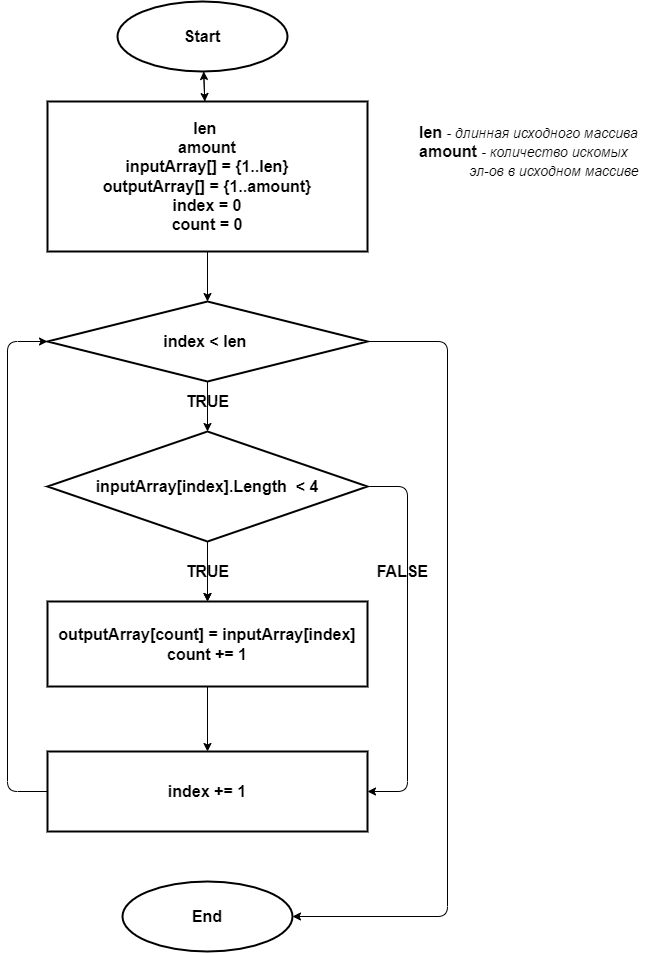

The diagram above was exported from draw.io. Its source (the exported page's mxGraphModel, read from the mxfile embedded in the PNG):
<mxGraphModel dx="609" dy="447" grid="1" gridSize="10" guides="1" tooltips="1" connect="1" arrows="1" fold="1" page="1" pageScale="1" pageWidth="827" pageHeight="1169" background="#ffffff" math="0" shadow="0">
  <root>
    <mxCell id="0" />
    <mxCell id="1" parent="0" />
    <mxCell id="4" value="" style="edgeStyle=none;html=1;strokeWidth=1;strokeColor=#000000;" edge="1" parent="1" source="2" target="3">
      <mxGeometry relative="1" as="geometry" />
    </mxCell>
    <mxCell id="2" value="&lt;font color=&quot;#000000&quot; style=&quot;font-size: 16px;&quot;&gt;Start&lt;/font&gt;" style="ellipse;whiteSpace=wrap;html=1;fillColor=none;strokeWidth=2;strokeColor=#000000;fontSize=16;fontStyle=1" parent="1" vertex="1">
      <mxGeometry x="270" y="40" width="170" height="70" as="geometry" />
    </mxCell>
    <mxCell id="6" value="" style="edgeStyle=none;html=1;fontSize=14;fontColor=#000000;strokeColor=#000000;strokeWidth=1;" edge="1" parent="1" source="3" target="5">
      <mxGeometry relative="1" as="geometry" />
    </mxCell>
    <mxCell id="22" value="" style="edgeStyle=none;html=1;fontSize=16;fontColor=#000000;strokeColor=#000000;strokeWidth=1;" edge="1" parent="1" source="3" target="2">
      <mxGeometry relative="1" as="geometry" />
    </mxCell>
    <mxCell id="3" value="&lt;font color=&quot;#000000&quot;&gt;len&amp;nbsp;&lt;br&gt;&amp;nbsp;amount&amp;nbsp;&lt;font&gt;&lt;br&gt;inputArray[] = {1..len}&lt;br&gt;outputArray[] = {1..amount}&lt;br&gt;index = 0&lt;br&gt;count = 0&lt;br&gt;&lt;/font&gt;&lt;/font&gt;" style="whiteSpace=wrap;html=1;fontSize=16;fillColor=none;strokeColor=#000000;strokeWidth=2;fontStyle=1;" vertex="1" parent="1">
      <mxGeometry x="200" y="140" width="320" height="150" as="geometry" />
    </mxCell>
    <mxCell id="8" value="" style="edgeStyle=none;html=1;fontSize=14;fontColor=#000000;strokeColor=#000000;strokeWidth=1;" edge="1" parent="1" source="5" target="7">
      <mxGeometry relative="1" as="geometry" />
    </mxCell>
    <mxCell id="24" style="edgeStyle=none;html=1;exitX=1;exitY=0.5;exitDx=0;exitDy=0;entryX=1;entryY=0.5;entryDx=0;entryDy=0;fontSize=16;fontColor=#000000;strokeColor=#000000;strokeWidth=1;" edge="1" parent="1" source="5" target="23">
      <mxGeometry relative="1" as="geometry">
        <Array as="points">
          <mxPoint x="600" y="380" />
          <mxPoint x="600" y="955" />
        </Array>
      </mxGeometry>
    </mxCell>
    <mxCell id="5" value="&lt;font color=&quot;#000000&quot;&gt;index &amp;lt; len&amp;nbsp;&lt;/font&gt;" style="rhombus;whiteSpace=wrap;html=1;fontSize=16;fillColor=none;strokeColor=#000000;strokeWidth=2;fontStyle=1;" vertex="1" parent="1">
      <mxGeometry x="200" y="340" width="320" height="80" as="geometry" />
    </mxCell>
    <mxCell id="10" value="" style="edgeStyle=none;html=1;fontSize=14;fontColor=#000000;strokeColor=#000000;strokeWidth=1;startArrow=none;" edge="1" parent="1" source="12" target="9">
      <mxGeometry relative="1" as="geometry" />
    </mxCell>
    <mxCell id="15" value="" style="edgeStyle=none;html=1;fontSize=16;fontColor=#000000;strokeColor=#000000;strokeWidth=1;" edge="1" parent="1" source="7" target="9">
      <mxGeometry relative="1" as="geometry" />
    </mxCell>
    <mxCell id="16" style="edgeStyle=none;html=1;exitX=1;exitY=0.5;exitDx=0;exitDy=0;entryX=1;entryY=0.5;entryDx=0;entryDy=0;fontSize=16;fontColor=#000000;strokeColor=#000000;strokeWidth=1;" edge="1" parent="1" source="7" target="18">
      <mxGeometry relative="1" as="geometry">
        <Array as="points">
          <mxPoint x="560" y="525" />
          <mxPoint x="560" y="830" />
        </Array>
      </mxGeometry>
    </mxCell>
    <mxCell id="7" value="&lt;font color=&quot;#000000&quot;&gt;inputArray[index].Length&amp;nbsp; &amp;lt; 4&lt;/font&gt;" style="rhombus;whiteSpace=wrap;html=1;fontSize=16;fillColor=none;strokeColor=#000000;strokeWidth=2;fontStyle=1;" vertex="1" parent="1">
      <mxGeometry x="200" y="470" width="320" height="110" as="geometry" />
    </mxCell>
    <mxCell id="19" value="" style="edgeStyle=none;html=1;fontSize=16;fontColor=#000000;strokeColor=#000000;strokeWidth=1;" edge="1" parent="1" source="9" target="18">
      <mxGeometry relative="1" as="geometry" />
    </mxCell>
    <mxCell id="9" value="&lt;font color=&quot;#000000&quot;&gt;outputArray[count] = inputArray[index]&lt;br&gt;count += 1&lt;br&gt;&lt;/font&gt;" style="whiteSpace=wrap;html=1;fontSize=16;fillColor=none;strokeColor=#000000;strokeWidth=2;fontStyle=1;" vertex="1" parent="1">
      <mxGeometry x="200" y="640" width="320" height="85" as="geometry" />
    </mxCell>
    <mxCell id="12" value="&lt;font style=&quot;font-size: 16px&quot;&gt;&lt;b&gt;TRUE&lt;/b&gt;&lt;/font&gt;" style="text;html=1;align=center;verticalAlign=middle;resizable=0;points=[];autosize=1;strokeColor=none;fillColor=none;fontSize=14;fontColor=#000000;" vertex="1" parent="1">
      <mxGeometry x="330" y="600" width="60" height="20" as="geometry" />
    </mxCell>
    <mxCell id="13" value="" style="edgeStyle=none;html=1;fontSize=14;fontColor=#000000;strokeColor=#000000;strokeWidth=1;endArrow=none;" edge="1" parent="1" source="7" target="12">
      <mxGeometry relative="1" as="geometry">
        <mxPoint x="360" y="590" as="sourcePoint" />
        <mxPoint x="360" y="650" as="targetPoint" />
      </mxGeometry>
    </mxCell>
    <mxCell id="14" value="&lt;b&gt;TRUE&lt;/b&gt;" style="text;html=1;align=center;verticalAlign=middle;resizable=0;points=[];autosize=1;strokeColor=none;fillColor=none;fontSize=16;fontColor=#000000;" vertex="1" parent="1">
      <mxGeometry x="330" y="430" width="60" height="20" as="geometry" />
    </mxCell>
    <mxCell id="17" value="&lt;b&gt;FALSE&lt;/b&gt;" style="text;html=1;align=center;verticalAlign=middle;resizable=0;points=[];autosize=1;strokeColor=none;fillColor=none;fontSize=16;fontColor=#000000;" vertex="1" parent="1">
      <mxGeometry x="520" y="600" width="70" height="20" as="geometry" />
    </mxCell>
    <mxCell id="20" style="edgeStyle=none;html=1;exitX=0;exitY=0.5;exitDx=0;exitDy=0;entryX=0;entryY=0.5;entryDx=0;entryDy=0;fontSize=16;fontColor=#000000;strokeColor=#000000;strokeWidth=1;" edge="1" parent="1" source="18" target="5">
      <mxGeometry relative="1" as="geometry">
        <Array as="points">
          <mxPoint x="160" y="830" />
          <mxPoint x="160" y="380" />
        </Array>
      </mxGeometry>
    </mxCell>
    <mxCell id="18" value="&lt;font color=&quot;#000000&quot;&gt;index += 1&lt;br&gt;&lt;/font&gt;" style="whiteSpace=wrap;html=1;fontSize=16;fillColor=none;strokeColor=#000000;strokeWidth=2;fontStyle=1;" vertex="1" parent="1">
      <mxGeometry x="200" y="790" width="320" height="80" as="geometry" />
    </mxCell>
    <mxCell id="23" value="&lt;font color=&quot;#000000&quot;&gt;End&lt;/font&gt;" style="ellipse;whiteSpace=wrap;html=1;fillColor=none;strokeWidth=2;strokeColor=#000000;fontSize=16;fontStyle=1" vertex="1" parent="1">
      <mxGeometry x="275" y="920" width="170" height="70" as="geometry" />
    </mxCell>
    <mxCell id="25" value="&lt;span style=&quot;font-weight: 700&quot;&gt;len&amp;nbsp;&lt;/span&gt;&lt;i&gt;&lt;font style=&quot;font-size: 14px&quot;&gt;- длинная исходного массива&lt;/font&gt;&lt;/i&gt;&lt;br style=&quot;font-weight: 700&quot;&gt;&lt;span style=&quot;font-weight: 700&quot;&gt;amount&amp;nbsp;&lt;/span&gt;&lt;font style=&quot;font-weight: 700&quot;&gt;&lt;i&gt;&lt;font style=&quot;font-size: 14px&quot;&gt;&lt;span style=&quot;font-weight: normal&quot;&gt;- количество искомых &lt;br&gt;&lt;span style=&quot;white-space: pre&quot;&gt;&#09;&lt;/span&gt;&amp;nbsp; &amp;nbsp; &amp;nbsp;эл-ов в исходном массиве&lt;/span&gt;&lt;/font&gt;&lt;/i&gt;&lt;/font&gt;" style="text;html=1;align=left;verticalAlign=middle;resizable=0;points=[];autosize=1;strokeColor=none;fillColor=none;fontSize=16;fontColor=#000000;dashed=1;dashPattern=1 1;" vertex="1" parent="1">
      <mxGeometry x="570" y="160" width="240" height="60" as="geometry" />
    </mxCell>
  </root>
</mxGraphModel>